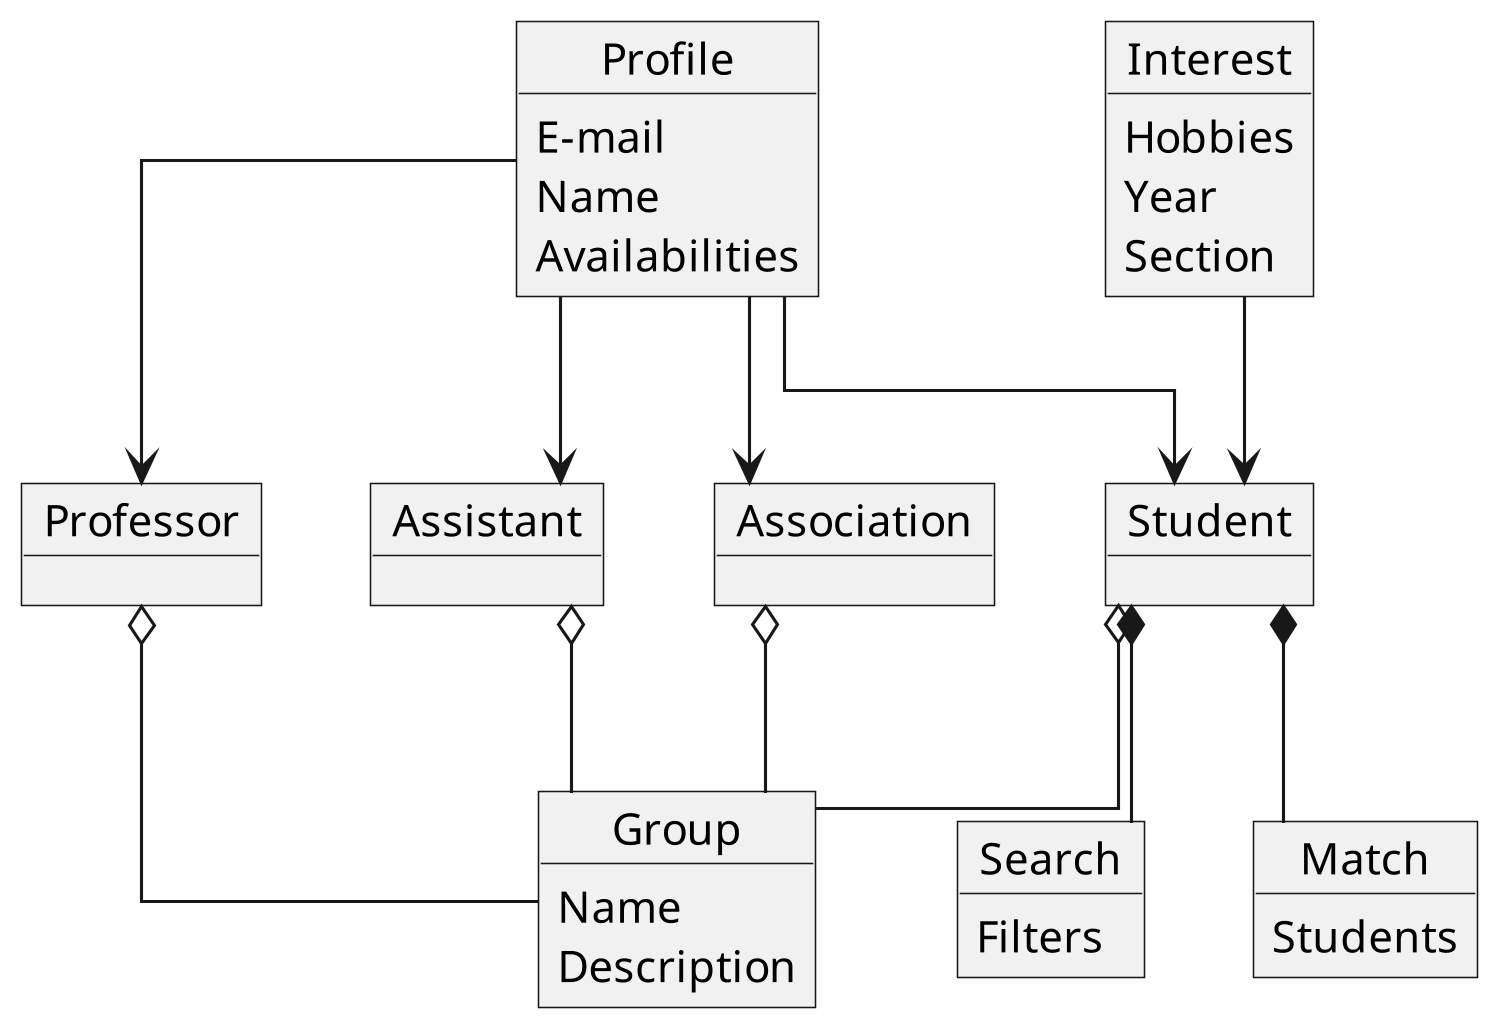

The diagram above was rendered by PlantUML. Its source (embedded in the PNG):
@startuml

scale 1497*1026

skinparam linetype ortho
object Student
object Professor
object Assistant
object Association

object Profile {
	E-mail
	Name
	Availabilities
}

Profile --> Student
Profile --> Association
Profile --> Assistant
Profile --> Professor

object Group {
	Name
	Description
}


object Interest {
	Hobbies
	Year
	Section
}

Interest --> Student

Student o-- Group
Assistant o-- Group
Professor o-- Group
Association o-- Group

object Search {
	Filters
}

object Match {
	Students
}

Student *-- Search
Student *-- Match

@enduml